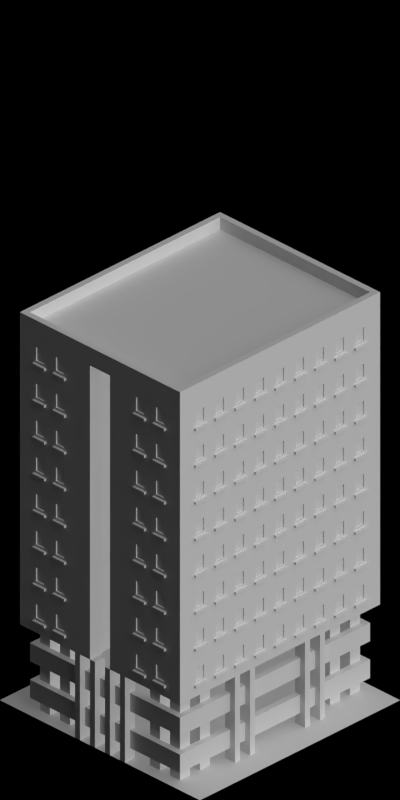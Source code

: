 # Source: 1546-1551.blend  (saved by Blender 2.63.0; exported with 4.5.12 LTS)
import bpy
from mathutils import Matrix  # noqa: F401  (used for matrix-valued properties, if any)

bpy.ops.wm.read_factory_settings(use_empty=True)
scene = bpy.context.scene
scene.name = 'Scene'

# ---- collections
col_collection_1 = bpy.data.collections.new('Collection 1'); scene.collection.children.link(col_collection_1)

# ---- materials (node trees are filled in below, after node groups)
mat_paintedmetal_white1 = bpy.data.materials.new('PaintedMetal_White1')
mat_tarmac_dark = bpy.data.materials.new('Tarmac_Dark')
mat_paint_white = bpy.data.materials.new('Paint_White')
mat_special_shadowonlybackground = bpy.data.materials.new('Special_ShadowOnlyBackground')
mat_concrete_greymid = bpy.data.materials.new('Concrete_GreyMid')
mat_bridge_grunge = bpy.data.materials.new('Bridge_Grunge')
mat_bridge_patchy = bpy.data.materials.new('Bridge_Patchy')
mat_glass_opaque = bpy.data.materials.new('Glass_Opaque')
mat_shadeless_black = bpy.data.materials.new('Shadeless_Black')
mat_concrete_normalpaving = bpy.data.materials.new('Concrete_NormalPaving')
mat_mud_normal = bpy.data.materials.new('Mud_Normal')

# ---- material node trees

# ---- world
world_world = bpy.data.worlds.new('World'); scene.world = world_world
world_world.color = (0.0, 0.0, 0.0)
world_world.use_sun_shadow = False
world_world.sun_shadow_jitter_overblur = 0.0
world_world.cycles.sampling_method = 'MANUAL'
world_world.cycles.sample_map_resolution = 256
world_world.light_settings.ao_factor = 0.5

# ---- cameras
cam_camera = bpy.data.cameras.new('Camera')
cam_camera.type = 'ORTHO'
cam_camera.clip_start = 0.001
cam_camera.clip_end = 100.0
cam_camera.lens = 35.0
cam_camera.sensor_width = 32.0
cam_camera.sensor_height = 18.0
cam_camera.ortho_scale = 5.656
cam_camera.dof.focus_distance = 0.0
cam_camera.dof.aperture_fstop = 128.0

# ---- lights
light_lamp_004 = bpy.data.lights.new('Lamp.004', 'SUN')
light_lamp_004.transmission_factor = 0.0
light_lamp_004.cutoff_distance = 30.0
light_lamp_004.angle = 1.571
light_lamp_004.energy = 1.0
light_lamp_004.shadow_buffer_clip_start = 1.001
light_lamp_004.shadow_soft_size = 1.0
light_lamp_004.shadow_cascade_max_distance = 1000.0
light_lamp_004.cycles.use_multiple_importance_sampling = False
light_lamp_003 = bpy.data.lights.new('Lamp.003', 'SUN')
light_lamp_003.transmission_factor = 0.0
light_lamp_003.cutoff_distance = 30.0
light_lamp_003.use_shadow = False
light_lamp_003.angle = 1.571
light_lamp_003.energy = 1.0
light_lamp_003.shadow_buffer_clip_start = 1.001
light_lamp_003.shadow_soft_size = 1.0
light_lamp_003.shadow_cascade_max_distance = 1000.0
light_lamp_003.cycles.use_multiple_importance_sampling = False

# ---- meshes
me_plane_007 = bpy.data.meshes.new('Plane.007')
me_plane_007.from_pydata([(1.9, 0.75, 0.15), (-1.9, -0.75, 0.0), (1.9, -0.75, 0.15), (-1.9, 0.75, 0.0), (1.9, -0.75, 0.0), (-1.9, 0.75, 0.15), (1.9, 0.75, 0.0), (-1.9, -0.75, 0.15), (1.8, 0.7, 0.15), (1.8, -0.7, 0.15), (-1.8, 0.7, 0.15), (-1.8, -0.7, 0.15), (1.8, 0.7, 0.05), (1.8, -0.7, 0.05), (-1.8, 0.7, 0.05), (-1.8, -0.7, 0.05)], [], [(15, 13, 9, 11), (5, 7, 1, 3), (2, 0, 6, 4), (0, 5, 3, 6), (7, 2, 4, 1), (8, 10, 5, 0), (4, 6, 3, 1), (11, 9, 2, 7), (9, 8, 0, 2), (10, 11, 7, 5), (13, 15, 14, 12), (12, 14, 10, 8), (13, 12, 8, 9), (14, 15, 11, 10)])
me_plane_007.polygons.foreach_set('material_index', [0, 0, 0, 0, 0, 0, 0, 0, 0, 0, 1, 0, 0, 0])
me_plane_007.materials.append(mat_paintedmetal_white1)
me_plane_007.materials.append(mat_tarmac_dark)
me_plane_007.use_remesh_preserve_volume = False
me_plane_007.use_remesh_preserve_attributes = False
me_plane_007.use_mirror_vertex_groups = False
me_plane_007.update()
me_cube_006 = bpy.data.meshes.new('Cube.006')
me_cube_006.from_pydata([(-0.9, 0.6, 0.0), (-0.9, 0.7, 0.0), (-0.8, 0.7, 0.0), (-0.8, 0.6, 0.0), (-0.9, 0.6, 0.7), (-0.9, 0.7, 0.7), (-0.8, 0.7, 0.7), (-0.8, 0.6, 0.7), (-0.7, 0.6, 0.0), (-0.7, 0.7, 0.0), (-0.6, 0.7, 0.0), (-0.6, 0.6, 0.0), (-0.7, 0.6, 0.7), (-0.7, 0.7, 0.7), (-0.6, 0.7, 0.7), (-0.6, 0.6, 0.7), (-0.9, 0.4, 0.0), (-0.9, 0.5, 0.0), (-0.8, 0.5, 0.0), (-0.8, 0.4, 0.0), (-0.9, 0.4, 0.7), (-0.9, 0.5, 0.7), (-0.8, 0.5, 0.7), (-0.8, 0.4, 0.7), (-1.0, 0.2, 0.0), (-1.0, 0.25, 0.0), (-0.9, 0.25, 0.0), (-0.9, 0.2, 0.0), (-1.0, 0.2, 0.7), (-1.0, 0.25, 0.7), (-0.9, 0.25, 0.7), (-0.9, 0.2, 0.7), (-1.0, 0.05, 0.0), (-1.0, 0.1, 0.0), (-0.9, 0.1, 0.0), (-0.9, 0.05, 0.0), (-1.0, 0.05, 0.7), (-1.0, 0.1, 0.7), (-0.9, 0.1, 0.7), (-0.9, 0.05, 0.7), (-0.2, 0.1, 0.0), (-0.2, 0.2, 0.0), (-0.1, 0.2, 0.0), (-0.1, 0.1, 0.0), (-0.2, 0.1, 0.7), (-0.2, 0.2, 0.7), (-0.1, 0.2, 0.7), (-0.1, 0.1, 0.7), (-0.3, 0.8, 0.0), (-0.25, 0.8, 0.0), (-0.25, 0.7, 0.0), (-0.3, 0.7, 0.0), (-0.3, 0.8, 0.7), (-0.25, 0.8, 0.7), (-0.25, 0.7, 0.7), (-0.3, 0.7, 0.7), (-0.45, 0.8, 0.0), (-0.4, 0.8, 0.0), (-0.4, 0.7, 0.0), (-0.45, 0.7, 0.0), (-0.45, 0.8, 0.7), (-0.4, 0.8, 0.7), (-0.4, 0.7, 0.7), (-0.45, 0.7, 0.7)], [], [(4, 5, 1, 0), (5, 6, 2, 1), (6, 7, 3, 2), (7, 4, 0, 3), (0, 1, 2, 3), (7, 6, 5, 4), (12, 13, 9, 8), (13, 14, 10, 9), (14, 15, 11, 10), (15, 12, 8, 11), (8, 9, 10, 11), (15, 14, 13, 12), (20, 21, 17, 16), (21, 22, 18, 17), (22, 23, 19, 18), (23, 20, 16, 19), (16, 17, 18, 19), (23, 22, 21, 20), (28, 29, 25, 24), (29, 30, 26, 25), (30, 31, 27, 26), (31, 28, 24, 27), (24, 25, 26, 27), (31, 30, 29, 28), (36, 37, 33, 32), (37, 38, 34, 33), (38, 39, 35, 34), (39, 36, 32, 35), (32, 33, 34, 35), (39, 38, 37, 36), (44, 45, 41, 40), (45, 46, 42, 41), (46, 47, 43, 42), (47, 44, 40, 43), (40, 41, 42, 43), (47, 46, 45, 44), (52, 53, 49, 48), (53, 54, 50, 49), (54, 55, 51, 50), (55, 52, 48, 51), (48, 49, 50, 51), (55, 54, 53, 52), (60, 61, 57, 56), (61, 62, 58, 57), (62, 63, 59, 58), (63, 60, 56, 59), (56, 57, 58, 59), (63, 62, 61, 60)])
me_cube_006.materials.append(mat_paint_white)
me_cube_006.use_remesh_preserve_volume = False
me_cube_006.use_remesh_preserve_attributes = False
me_cube_006.use_mirror_vertex_groups = False
me_cube_006.update()
me_plane_032 = bpy.data.meshes.new('Plane.032')
me_plane_032.from_pydata([(-1.0, -1.0, 0.0), (1.0, -1.0, 0.0), (1.0, 1.0, 0.0), (-1.0, 1.0, 0.0)], [], [(2, 3, 0, 1)])
_uv = me_plane_032.uv_layers.new(name='UVMap')
_uv.uv.foreach_set('vector', [0.5, 0.5, 0.0, 0.5, 0.0, 0.0, 0.5, 0.0])
me_plane_032.materials.append(mat_special_shadowonlybackground)
me_plane_032.use_remesh_preserve_volume = False
me_plane_032.use_remesh_preserve_attributes = False
me_plane_032.use_mirror_vertex_groups = False
me_plane_032.update()
me_plane_012 = bpy.data.meshes.new('Plane.012')
me_plane_012.from_pydata([(1.9, 0.75, 9.686e-08), (-1.9, 0.75, 0.02), (-1.9, 0.75, 9.686e-08), (1.9, 0.75, 0.02), (-1.9, -0.75, 0.02), (1.9, -0.75, 9.686e-08), (-1.9, -0.75, 9.686e-08), (1.9, -0.75, 0.02)], [], [(0, 3, 7, 5), (5, 6, 2, 0), (7, 4, 1, 3), (7, 4, 6, 5), (1, 2, 6, 4)])
me_plane_012.materials.append(mat_concrete_greymid)
me_plane_012.use_remesh_preserve_volume = False
me_plane_012.use_remesh_preserve_attributes = False
me_plane_012.use_mirror_vertex_groups = False
me_plane_012.update()
me_plane_014 = bpy.data.meshes.new('Plane.014')
me_plane_014.from_pydata([(0.2, -0.05, 0.0), (0.2, 0.0, 0.0), (2.98e-09, 0.0, 0.0), (2.98e-09, -0.05, 0.0), (0.024, -0.05, 0.0), (0.024, 0.0, 0.0), (0.2, -0.02, 0.0), (2.98e-09, -0.02, 0.0), (0.024, -0.02, 0.0), (0.176, -0.02, 0.0), (0.176, 0.0, 0.0), (0.176, -0.05, 0.0), (0.16, -0.02, 0.0), (0.16, -0.05, 0.0), (0.04, -0.05, 0.0), (0.04, -0.02, 0.0), (0.04, -0.02, 0.3), (0.04, -0.05, 0.3), (0.16, -0.05, 0.3), (0.16, -0.02, 0.3), (0.176, -0.05, 0.3), (0.176, 0.0, 0.3), (0.176, -0.02, 0.3), (0.024, -0.02, 0.3), (2.98e-09, -0.02, 0.3), (0.2, -0.02, 0.3), (0.024, 0.0, 0.3), (0.024, -0.05, 0.3), (2.98e-09, -0.05, 0.3), (2.98e-09, 0.0, 0.3), (0.2, 0.0, 0.3), (0.2, -0.05, 0.3)], [], [(8, 7, 3, 4), (15, 8, 4, 14), (6, 9, 11, 0), (5, 2, 7, 8), (1, 10, 9, 6), (9, 12, 13, 11), (12, 15, 14, 13), (26, 29, 2, 5), (20, 31, 0, 11), (4, 3, 28, 27), (14, 4, 27, 17), (15, 12, 19, 16), (25, 30, 1, 6), (16, 23, 8, 15), (23, 26, 5, 8), (17, 18, 13, 14), (24, 28, 3, 7), (7, 2, 29, 24), (6, 0, 31, 25), (18, 20, 11, 13), (9, 10, 21, 22), (10, 1, 30, 21), (12, 9, 22, 19), (19, 18, 17, 16), (22, 20, 18, 19), (30, 25, 22, 21), (26, 23, 24, 29), (25, 31, 20, 22), (16, 17, 27, 23), (23, 27, 28, 24)])
me_plane_014.materials.append(mat_bridge_grunge)
me_plane_014.use_remesh_preserve_volume = False
me_plane_014.use_remesh_preserve_attributes = False
me_plane_014.use_mirror_vertex_groups = False
me_plane_014.update()
me_plane_003 = bpy.data.meshes.new('Plane.003')
me_plane_003.from_pydata([(0.0, 0.0, 0.0), (0.0, 0.0, 0.3), (0.1, 0.0, 0.0), (0.1, 0.0, 0.3), (0.0, -0.1, 0.0), (0.0, -0.1, 0.3), (0.1, -0.1, 0.0), (0.1, -0.1, 0.3)], [], [(1, 0, 2, 3), (5, 7, 6, 4), (3, 2, 6, 7), (5, 4, 0, 1), (2, 0, 4, 6), (7, 5, 1, 3)])
me_plane_003.materials.append(mat_concrete_greymid)
me_plane_003.use_remesh_preserve_volume = False
me_plane_003.use_remesh_preserve_attributes = False
me_plane_003.use_mirror_vertex_groups = False
me_plane_003.update()
me_plane_001 = bpy.data.meshes.new('Plane.001')
me_plane_001.from_pydata([(0.2, -0.05, 0.0), (2.98e-09, -0.05, 0.0), (0.2, -0.05, 0.3), (0.2, 0.0, 0.3), (2.98e-09, 0.0, 0.3), (2.98e-09, -0.05, 0.3), (0.024, -0.05, 0.0), (0.024, -0.05, 0.3), (0.024, 0.0, 0.3), (0.176, 0.0, 0.3), (0.2, 0.0, 0.0), (-3.969e-11, 0.0, 0.0), (0.024, 0.0, 0.0), (0.176, 0.0, 0.0), (0.176, -0.05, 0.3), (0.176, -0.05, 0.0), (0.16, 0.0, 0.0), (0.16, -0.05, 0.0), (0.16, -0.05, 0.3), (0.16, 0.0, 0.3), (0.04, 0.0, 0.3), (0.04, -0.05, 0.3), (0.04, -0.05, 0.0), (0.04, 0.0, 0.0), (0.2, -0.05, 0.25), (2.98e-09, -0.05, 0.25), (2.98e-09, 0.0, 0.25), (0.024, -0.05, 0.25), (0.2, 0.0, 0.25), (0.176, 0.0, 0.25), (0.176, -0.05, 0.25), (0.024, 0.0, 0.25), (0.16, -0.05, 0.25), (0.16, 0.0, 0.25), (0.04, 0.0, 0.25), (0.04, -0.05, 0.25), (0.2, -0.05, 0.1), (2.98e-09, 0.0, 0.1), (0.024, 0.0, 0.1), (0.2, 0.0, 0.1), (0.176, 0.0, 0.1), (0.16, 0.0, 0.1), (0.04, 0.0, 0.1), (2.98e-09, -0.05, 0.1), (0.024, -0.05, 0.1), (0.176, -0.05, 0.1), (0.16, -0.05, 0.1), (0.04, -0.05, 0.1), (0.15, -0.05, 0.24), (0.15, 4.098e-08, 0.24), (0.05, 2.608e-08, 0.24), (0.05, -0.05, 0.24), (0.15, 4.098e-08, 0.11), (0.05, 2.608e-08, 0.11), (0.15, -0.05, 0.11), (0.05, -0.05, 0.11), (0.14, -0.05, 0.23), (0.14, 3.912e-08, 0.23), (0.06, 2.794e-08, 0.23), (0.06, -0.05, 0.23), (0.14, 3.912e-08, 0.12), (0.06, 2.794e-08, 0.12), (0.14, -0.05, 0.12), (0.06, -0.05, 0.12), (0.14, -0.04, 0.23), (0.14, -0.01, 0.23), (0.06, -0.01, 0.23), (0.06, -0.04, 0.23), (0.14, -0.01, 0.12), (0.06, -0.01, 0.12), (0.14, -0.04, 0.12), (0.06, -0.04, 0.12), (0.2, -0.05, 0.08), (0.2, 0.0, 0.08), (0.16, 0.0, 0.08), (0.04, 0.0, 0.08), (2.98e-09, -0.05, 0.08), (0.024, -0.05, 0.08), (0.176, -0.05, 0.08), (0.16, -0.05, 0.08), (0.04, -0.05, 0.08), (2.98e-09, 0.0, 0.08), (0.024, 0.0, 0.08), (0.176, 0.0, 0.08), (0.04, 0.02, 0.08), (0.16, 0.02, 0.08), (0.04, 0.02, 0.1), (0.16, 0.02, 0.1)], [], [(12, 6, 1, 11), (73, 72, 0, 10), (30, 24, 2, 14), (23, 22, 6, 12), (25, 27, 7, 5), (32, 30, 14, 18), (10, 0, 15, 13), (13, 15, 17, 16), (35, 32, 18, 21), (75, 74, 16, 23), (9, 19, 18, 14), (16, 17, 22, 23), (19, 20, 21, 18), (27, 35, 21, 7), (45, 36, 24, 30), (43, 44, 27, 25), (46, 45, 30, 32), (54, 48, 56, 62), (20, 19, 33, 34), (44, 47, 35, 27), (28, 24, 36, 39), (78, 72, 36, 45), (76, 77, 44, 43), (79, 78, 45, 46), (80, 79, 46, 47), (77, 80, 47, 44), (60, 57, 49, 52), (32, 35, 51, 48), (54, 55, 47, 46), (41, 42, 53, 52), (55, 51, 35, 47), (42, 34, 50, 53), (49, 50, 34, 33), (46, 32, 48, 54), (52, 49, 33, 41), (71, 67, 59, 63), (65, 66, 58, 57), (62, 63, 55, 54), (53, 50, 58, 61), (48, 51, 59, 56), (52, 53, 61, 60), (57, 58, 50, 49), (63, 59, 51, 55), (70, 64, 67, 71), (65, 68, 69, 66), (68, 65, 57, 60), (62, 56, 64, 70), (70, 71, 63, 62), (61, 58, 66, 69), (56, 59, 67, 64), (60, 61, 69, 68), (8, 4, 5, 7), (26, 25, 5, 4), (83, 73, 10, 13), (81, 82, 12, 11), (74, 83, 13, 16), (20, 8, 7, 21), (3, 9, 14, 2), (82, 75, 23, 12), (3, 2, 24, 28), (37, 43, 25, 26), (9, 3, 28, 29), (4, 8, 31, 26), (19, 9, 29, 33), (8, 20, 34, 31), (29, 28, 39, 40), (26, 31, 38, 37), (33, 29, 40, 41), (31, 34, 42, 38), (81, 76, 43, 37), (39, 36, 72, 73), (87, 86, 42, 41), (15, 0, 72, 78), (1, 6, 77, 76), (17, 15, 78, 79), (22, 17, 79, 80), (6, 22, 80, 77), (40, 39, 73, 83), (37, 38, 82, 81), (41, 40, 83, 74), (38, 42, 75, 82), (11, 1, 76, 81), (85, 87, 41, 74), (86, 87, 85, 84), (74, 75, 84, 85), (75, 42, 86, 84)])
me_plane_001.polygons.foreach_set('material_index', [0, 0, 0, 0, 0, 0, 0, 0, 0, 0, 0, 0, 0, 0, 0, 0, 0, 0, 0, 0, 0, 0, 0, 0, 0, 0, 1, 0, 0, 0, 0, 0, 0, 0, 0, 0, 1, 0, 1, 0, 1, 1, 0, 2, 2, 1, 0, 0, 1, 0, 1, 0, 0, 0, 0, 0, 0, 0, 0, 0, 0, 0, 0, 0, 0, 0, 0, 0, 0, 0, 0, 1, 0, 0, 0, 0, 0, 0, 0, 0, 0, 0, 1, 1, 1, 1])
me_plane_001.materials.append(mat_bridge_patchy)
me_plane_001.materials.append(mat_paint_white)
me_plane_001.materials.append(mat_glass_opaque)
me_plane_001.use_remesh_preserve_volume = False
me_plane_001.use_remesh_preserve_attributes = False
me_plane_001.use_mirror_vertex_groups = False
me_plane_001.update()
me_plane_000 = bpy.data.meshes.new('Plane.000')
me_plane_000.from_pydata([(1.9, -0.75, 0.01), (-1.9, -0.75, 0.01), (1.9, 0.75, 0.01), (-1.9, 0.75, 0.01), (1.9, -0.75, -0.03), (-1.9, -0.75, -0.03), (1.9, 0.75, -0.03), (-1.9, 0.75, -0.03), (-1.9, 0.15, 0.01), (1.9, 0.15, 0.01), (-1.9, 0.15, -0.03), (1.9, 0.15, -0.03), (1.3, -0.75, 0.01), (1.3, 0.75, 0.01), (1.3, -0.75, -0.03), (1.3, 0.75, -0.03), (1.3, 0.15, 0.01), (1.3, 0.15, -0.03), (1.3, -0.15, -0.03), (1.3, -0.15, 0.01), (1.9, -0.15, -0.03), (1.9, -0.15, 0.01), (-1.9, -0.15, -0.03), (-1.9, -0.15, 0.01)], [], [(19, 12, 1, 23), (18, 22, 5, 14), (14, 5, 1, 12), (13, 3, 7, 15), (23, 1, 5, 22), (9, 2, 6, 11), (13, 16, 8, 3), (15, 7, 10, 17), (3, 8, 10, 7), (16, 17, 18, 19), (4, 14, 12, 0), (20, 18, 14, 4), (6, 15, 17, 11), (2, 13, 15, 6), (0, 21, 20, 4), (17, 10, 22, 18), (8, 23, 22, 10), (16, 19, 23, 8), (19, 18, 20, 21), (21, 0, 12, 19), (2, 9, 16, 13), (17, 16, 9, 11)])
me_plane_000.materials.append(mat_concrete_greymid)
me_plane_000.use_remesh_preserve_volume = False
me_plane_000.use_remesh_preserve_attributes = False
me_plane_000.use_mirror_vertex_groups = False
me_plane_000.update()
me_cube_000 = bpy.data.meshes.new('Cube.000')
me_cube_000.from_pydata([(-0.9, 0.6, 0.0), (-0.9, 0.7, 0.0), (-0.8, 0.7, 0.0), (-0.8, 0.6, 0.0), (-0.9, 0.6, 0.01), (-0.9, 0.7, 0.01), (-0.8, 0.7, 0.01), (-0.8, 0.6, 0.01), (-0.7, 0.6, 0.0), (-0.7, 0.7, 0.0), (-0.6, 0.7, 0.0), (-0.6, 0.6, 0.0), (-0.7, 0.6, 0.01), (-0.7, 0.7, 0.01), (-0.6, 0.7, 0.01), (-0.6, 0.6, 0.01), (-0.9, 0.4, 0.0), (-0.9, 0.5, 0.0), (-0.8, 0.5, 0.0), (-0.8, 0.4, 0.0), (-0.9, 0.4, 0.01), (-0.9, 0.5, 0.01), (-0.8, 0.5, 0.01), (-0.8, 0.4, 0.01), (-1.0, 0.2, 0.0), (-1.0, 0.25, 0.0), (-0.9, 0.25, 0.0), (-0.9, 0.2, 0.0), (-1.0, 0.2, 0.01), (-1.0, 0.25, 0.01), (-0.9, 0.25, 0.01), (-0.9, 0.2, 0.01), (-1.0, 0.05, 0.0), (-1.0, 0.1, 0.0), (-0.9, 0.1, 0.0), (-0.9, 0.05, 0.0), (-1.0, 0.05, 0.01), (-1.0, 0.1, 0.01), (-0.9, 0.1, 0.01), (-0.9, 0.05, 0.01), (-0.2, 0.1, 0.0), (-0.2, 0.2, 0.0), (-0.1, 0.2, 0.0), (-0.1, 0.1, 0.0), (-0.2, 0.1, 0.01), (-0.2, 0.2, 0.01), (-0.1, 0.2, 0.01), (-0.1, 0.1, 0.01), (-0.3, 0.8, 0.0), (-0.25, 0.8, 0.0), (-0.25, 0.7, 0.0), (-0.3, 0.7, 0.0), (-0.3, 0.8, 0.01), (-0.25, 0.8, 0.01), (-0.25, 0.7, 0.01), (-0.3, 0.7, 0.01), (-0.45, 0.8, 0.0), (-0.4, 0.8, 0.0), (-0.4, 0.7, 0.0), (-0.45, 0.7, 0.0), (-0.45, 0.8, 0.01), (-0.4, 0.8, 0.01), (-0.4, 0.7, 0.01), (-0.45, 0.7, 0.01)], [], [(4, 5, 1, 0), (5, 6, 2, 1), (6, 7, 3, 2), (7, 4, 0, 3), (0, 1, 2, 3), (7, 6, 5, 4), (12, 13, 9, 8), (13, 14, 10, 9), (14, 15, 11, 10), (15, 12, 8, 11), (8, 9, 10, 11), (15, 14, 13, 12), (20, 21, 17, 16), (21, 22, 18, 17), (22, 23, 19, 18), (23, 20, 16, 19), (16, 17, 18, 19), (23, 22, 21, 20), (28, 29, 25, 24), (29, 30, 26, 25), (30, 31, 27, 26), (31, 28, 24, 27), (24, 25, 26, 27), (31, 30, 29, 28), (36, 37, 33, 32), (37, 38, 34, 33), (38, 39, 35, 34), (39, 36, 32, 35), (32, 33, 34, 35), (39, 38, 37, 36), (44, 45, 41, 40), (45, 46, 42, 41), (46, 47, 43, 42), (47, 44, 40, 43), (40, 41, 42, 43), (47, 46, 45, 44), (52, 53, 49, 48), (53, 54, 50, 49), (54, 55, 51, 50), (55, 52, 48, 51), (48, 49, 50, 51), (55, 54, 53, 52), (60, 61, 57, 56), (61, 62, 58, 57), (62, 63, 59, 58), (63, 60, 56, 59), (56, 57, 58, 59), (63, 62, 61, 60)])
me_cube_000.materials.append(mat_shadeless_black)
me_cube_000.use_remesh_preserve_volume = False
me_cube_000.use_remesh_preserve_attributes = False
me_cube_000.use_mirror_vertex_groups = False
me_cube_000.update()
me_plane_021 = bpy.data.meshes.new('Plane.021')
me_plane_021.from_pydata([(-1.0, -1.0, 0.0), (1.0, -1.0, 0.0), (1.0, 1.0, 0.0), (-1.0, 1.0, 0.0)], [], [(2, 3, 0, 1)])
_uv = me_plane_021.uv_layers.new(name='UVMap')
_uv.uv.foreach_set('vector', [0.5, 0.5, 0.0, 0.5, 0.0, 0.0, 0.5, 0.0])
me_plane_021.materials.append(mat_concrete_normalpaving)
me_plane_021.use_remesh_preserve_volume = False
me_plane_021.use_remesh_preserve_attributes = False
me_plane_021.use_mirror_vertex_groups = False
me_plane_021.update()
me_plane_011 = bpy.data.meshes.new('Plane.011')
me_plane_011.from_pydata([(2.0, 0.8, 0.15), (-2.0, -0.8, 0.0), (2.0, -0.8, 0.15), (-2.0, 0.8, 0.0), (2.0, -0.8, 0.0), (-2.0, 0.8, 0.15), (2.0, 0.8, 0.0), (-2.0, -0.8, 0.15), (1.9, 0.75, 0.15), (1.9, -0.75, 0.15), (-1.9, 0.75, 0.15), (-1.9, -0.75, 0.15), (1.9, 0.75, 0.05), (1.9, -0.75, 0.05), (-1.9, 0.75, 0.05), (-1.9, -0.75, 0.05)], [], [(15, 13, 9, 11), (5, 7, 1, 3), (2, 0, 6, 4), (0, 5, 3, 6), (7, 2, 4, 1), (8, 10, 5, 0), (4, 6, 3, 1), (11, 9, 2, 7), (9, 8, 0, 2), (10, 11, 7, 5), (13, 15, 14, 12), (12, 14, 10, 8), (13, 12, 8, 9), (14, 15, 11, 10)])
me_plane_011.polygons.foreach_set('material_index', [0, 0, 0, 0, 0, 0, 0, 0, 0, 0, 1, 0, 0, 0])
me_plane_011.materials.append(mat_paintedmetal_white1)
me_plane_011.materials.append(mat_concrete_greymid)
me_plane_011.use_remesh_preserve_volume = False
me_plane_011.use_remesh_preserve_attributes = False
me_plane_011.use_mirror_vertex_groups = False
me_plane_011.update()
me_plane_022 = bpy.data.meshes.new('Plane.022')
me_plane_022.from_pydata([(-1.0, -1.0, 0.0), (1.0, -1.0, 0.0), (1.0, 1.0, 0.0), (-1.0, 1.0, 0.0)], [], [(2, 3, 0, 1)])
_uv = me_plane_022.uv_layers.new(name='UVMap')
_uv.uv.foreach_set('vector', [0.5, 0.5, 0.0, 0.5, 0.0, 0.0, 0.5, 0.0])
me_plane_022.materials.append(mat_mud_normal)
me_plane_022.use_remesh_preserve_volume = False
me_plane_022.use_remesh_preserve_attributes = False
me_plane_022.use_mirror_vertex_groups = False
me_plane_022.update()

# ---- objects
ob_plane_2149 = bpy.data.objects.new('Plane.2149', me_plane_007)
ob_cube_005 = bpy.data.objects.new('Cube.005', me_cube_006)
ob_plane_056 = bpy.data.objects.new('Plane.056', me_plane_032)
ob_plane_047 = bpy.data.objects.new('Plane.047', me_plane_012)
ob_plane_046 = bpy.data.objects.new('Plane.046', me_plane_012)
ob_plane_004 = bpy.data.objects.new('Plane.004', me_plane_012)
ob_plane_045 = bpy.data.objects.new('Plane.045', me_plane_012)
ob_plane_044 = bpy.data.objects.new('Plane.044', me_plane_014)
ob_plane_043 = bpy.data.objects.new('Plane.043', me_plane_003)
ob_plane_042 = bpy.data.objects.new('Plane.042', me_plane_001)
ob_plane_041 = bpy.data.objects.new('Plane.041', me_plane_000)
ob_plane_040 = bpy.data.objects.new('Plane.040', me_plane_032)
ob_cube_004 = bpy.data.objects.new('Cube.004', me_cube_006)
ob_plane_039 = bpy.data.objects.new('Plane.039', me_plane_001)
ob_plane_038 = bpy.data.objects.new('Plane.038', me_plane_003)
ob_plane_037 = bpy.data.objects.new('Plane.037', me_plane_003)
ob_plane_036 = bpy.data.objects.new('Plane.036', me_plane_003)
ob_plane_035 = bpy.data.objects.new('Plane.035', me_plane_003)
ob_plane_034 = bpy.data.objects.new('Plane.034', me_plane_003)
ob_plane_033 = bpy.data.objects.new('Plane.033', me_plane_003)
ob_plane_032 = bpy.data.objects.new('Plane.032', me_plane_003)
ob_plane_015 = bpy.data.objects.new('Plane.015', me_plane_003)
ob_plane_013 = bpy.data.objects.new('Plane.013', me_plane_003)
ob_plane_012 = bpy.data.objects.new('Plane.012', me_plane_001)
ob_plane_011 = bpy.data.objects.new('Plane.011', me_plane_001)
ob_plane_010 = bpy.data.objects.new('Plane.010', me_plane_001)
ob_plane_009 = bpy.data.objects.new('Plane.009', me_plane_014)
ob_plane_007 = bpy.data.objects.new('Plane.007', me_plane_014)
ob_plane_006 = bpy.data.objects.new('Plane.006', me_plane_007)
ob_plane_005 = bpy.data.objects.new('Plane.005', me_plane_007)
ob_cube_003 = bpy.data.objects.new('Cube.003', me_cube_000)
ob_plane_003 = bpy.data.objects.new('Plane.003', me_plane_021)
ob_cube_002 = bpy.data.objects.new('Cube.002', me_cube_000)
ob_cube_001 = bpy.data.objects.new('Cube.001', me_cube_000)
ob_plane_002 = bpy.data.objects.new('Plane.002', me_plane_011)
ob_plane_001 = bpy.data.objects.new('Plane.001', me_plane_007)
ob_plane_000 = bpy.data.objects.new('Plane.000', me_plane_007)
ob_plane_031 = bpy.data.objects.new('Plane.031', me_plane_014)
ob_plane_030 = bpy.data.objects.new('Plane.030', me_plane_014)
ob_plane_029 = bpy.data.objects.new('Plane.029', me_plane_001)
ob_plane_028 = bpy.data.objects.new('Plane.028', me_plane_001)
ob_plane_027 = bpy.data.objects.new('Plane.027', me_plane_001)
ob_plane_026 = bpy.data.objects.new('Plane.026', me_plane_003)
ob_plane_025 = bpy.data.objects.new('Plane.025', me_plane_003)
ob_plane_024 = bpy.data.objects.new('Plane.024', me_plane_003)
ob_plane_023 = bpy.data.objects.new('Plane.023', me_plane_003)
ob_plane_022 = bpy.data.objects.new('Plane.022', me_plane_003)
ob_plane_021 = bpy.data.objects.new('Plane.021', me_plane_003)
ob_plane_020 = bpy.data.objects.new('Plane.020', me_plane_003)
ob_plane_019 = bpy.data.objects.new('Plane.019', me_plane_003)
ob_plane_018 = bpy.data.objects.new('Plane.018', me_plane_003)
ob_plane_016 = bpy.data.objects.new('Plane.016', me_plane_001)
ob_plane_017 = bpy.data.objects.new('Plane.017', me_plane_022)
ob_plane_014 = bpy.data.objects.new('Plane.014', me_plane_021)
ob_cube = bpy.data.objects.new('Cube', me_cube_006)
ob_rotationcontrol_001 = bpy.data.objects.new('RotationControl.001', None)
ob_cameratarget = bpy.data.objects.new('CameraTarget', None)
ob_camera = bpy.data.objects.new('Camera', cam_camera)
ob_lamp_001 = bpy.data.objects.new('Lamp.001', light_lamp_004)
ob_lamp = bpy.data.objects.new('Lamp', light_lamp_003)
ob_plane_008 = bpy.data.objects.new('Plane.008', me_plane_032)
ob_plane_1859 = bpy.data.objects.new('Plane.1859', me_plane_000)
ob_plane_1870 = bpy.data.objects.new('Plane.1870', me_plane_001)
ob_plane_1892 = bpy.data.objects.new('Plane.1892', me_plane_003)
ob_plane_2140 = bpy.data.objects.new('Plane.2140', me_plane_014)

# ---- transforms, parenting, visibility, modifiers, constraints
ob_plane_2149.location = (-5.0, -3.651e-07, 0.1)
ob_plane_2149.scale = (0.5, 1.0, 1.0)
ob_plane_2149.lineart.crease_threshold = 0.0
ob_cube_005.location = (-5.0, 0.0, 0.0)
ob_cube_005.lineart.crease_threshold = 0.0
_m = ob_cube_005.modifiers.new('Mirror', 'MIRROR')
_m.use_axis = (True, True, False)
ob_plane_056.location = (-5.0, -8.742e-08, 0.0)
ob_plane_056.rotation_euler = (0.0, 0.0, -1.571)
ob_plane_056.lineart.crease_threshold = 0.0
ob_plane_047.location = (-15.0, -3.651e-07, 1.9)
ob_plane_047.scale = (0.5, 1.0, 1.0)
ob_plane_047.lineart.crease_threshold = 0.0
ob_plane_046.location = (-15.0, -3.651e-07, 2.2)
ob_plane_046.scale = (0.5, 1.0, 1.0)
ob_plane_046.lineart.crease_threshold = 0.0
ob_plane_004.location = (-15.0, -3.651e-07, 2.5)
ob_plane_004.scale = (0.5, 1.0, 1.0)
ob_plane_004.lineart.crease_threshold = 0.0
ob_plane_045.location = (-15.0, -3.651e-07, 2.8)
ob_plane_045.scale = (0.5, 1.0, 1.0)
ob_plane_045.lineart.crease_threshold = 0.0
ob_plane_044.location = (-14.1, 0.1, 0.7)
ob_plane_044.rotation_euler = (0.0, 0.0, -3.142)
ob_plane_044.lineart.crease_threshold = 0.0
_m = ob_plane_044.modifiers.new('Array', 'ARRAY')
_m.count = 4
_m.constant_offset_displace = (0.0, 0.0, 0.0)
_m.relative_offset_displace = (0.0, 0.0, 1.0)
ob_plane_043.location = (-14.0, -0.8, 0.7)
ob_plane_043.rotation_euler = (0.0, 0.0, 3.142)
ob_plane_043.lineart.crease_threshold = 0.0
_m = ob_plane_043.modifiers.new('Array', 'ARRAY')
_m.count = 8
_m.constant_offset_displace = (0.0, 0.0, 0.0)
_m.relative_offset_displace = (0.0, 0.0, 1.0)
ob_plane_042.location = (-14.0, -0.3, 0.7)
ob_plane_042.rotation_euler = (0.0, 0.0, -1.571)
ob_plane_042.lineart.crease_threshold = 0.0
_m = ob_plane_042.modifiers.new('Array', 'ARRAY')
_m.constant_offset_displace = (0.0, 0.0, 0.0)
_m = ob_plane_042.modifiers.new('Array.001', 'ARRAY')
_m.count = 4
_m.constant_offset_displace = (0.0, 0.0, 0.0)
_m.relative_offset_displace = (0.0, 0.0, 1.0)
ob_plane_041.location = (-15.0, -3.651e-07, 0.7)
ob_plane_041.scale = (0.5, 1.0, 1.0)
ob_plane_041.lineart.crease_threshold = 0.0
ob_plane_040.location = (-15.0, -8.742e-08, 0.0)
ob_plane_040.rotation_euler = (0.0, 0.0, -1.571)
ob_plane_040.lineart.crease_threshold = 0.0
ob_cube_004.location = (-15.0, 0.0, 0.0)
ob_cube_004.lineart.crease_threshold = 0.0
_m = ob_cube_004.modifiers.new('Mirror', 'MIRROR')
_m.use_axis = (True, True, False)
ob_plane_039.location = (-14.0, 0.7, 0.7)
ob_plane_039.rotation_euler = (0.0, 0.0, -1.571)
ob_plane_039.lineart.crease_threshold = 0.0
_m = ob_plane_039.modifiers.new('Array', 'ARRAY')
_m.constant_offset_displace = (0.0, 0.0, 0.0)
_m = ob_plane_039.modifiers.new('Array.001', 'ARRAY')
_m.count = 4
_m.constant_offset_displace = (0.0, 0.0, 0.0)
_m.relative_offset_displace = (0.0, 0.0, 1.0)
ob_plane_038.location = (-14.0, -0.3, 0.7)
ob_plane_038.rotation_euler = (0.0, 0.0, 3.142)
ob_plane_038.lineart.crease_threshold = 0.0
_m = ob_plane_038.modifiers.new('Array', 'ARRAY')
_m.count = 8
_m.constant_offset_displace = (0.0, 0.0, 0.0)
_m.relative_offset_displace = (0.0, 0.0, 1.0)
ob_plane_037.location = (-14.0, -0.2, 0.7)
ob_plane_037.rotation_euler = (0.0, 0.0, 3.142)
ob_plane_037.lineart.crease_threshold = 0.0
_m = ob_plane_037.modifiers.new('Array', 'ARRAY')
_m.count = 8
_m.constant_offset_displace = (0.0, 0.0, 0.0)
_m.relative_offset_displace = (0.0, 0.0, 1.0)
ob_plane_036.location = (-14.0, 0.3, 0.7)
ob_plane_036.rotation_euler = (0.0, 0.0, 4.712)
ob_plane_036.lineart.crease_threshold = 0.0
_m = ob_plane_036.modifiers.new('Array', 'ARRAY')
_m.count = 8
_m.constant_offset_displace = (0.0, 0.0, 0.0)
_m.relative_offset_displace = (0.0, 0.0, 1.0)
ob_plane_035.location = (-14.0, 0.2, 0.7)
ob_plane_035.rotation_euler = (0.0, 0.0, 4.712)
ob_plane_035.lineart.crease_threshold = 0.0
_m = ob_plane_035.modifiers.new('Array', 'ARRAY')
_m.count = 8
_m.constant_offset_displace = (0.0, 0.0, 0.0)
_m.relative_offset_displace = (0.0, 0.0, 1.0)
ob_plane_034.location = (-14.4, 0.2, 0.7)
ob_plane_034.rotation_euler = (0.0, 0.0, 6.283)
ob_plane_034.lineart.crease_threshold = 0.0
_m = ob_plane_034.modifiers.new('Array', 'ARRAY')
_m.count = 8
_m.constant_offset_displace = (0.0, 0.0, 0.0)
_m.relative_offset_displace = (0.0, 0.0, 1.0)
ob_plane_033.location = (-14.4, -0.2, 0.7)
ob_plane_033.rotation_euler = (0.0, 0.0, 7.854)
ob_plane_033.lineart.crease_threshold = 0.0
_m = ob_plane_033.modifiers.new('Array', 'ARRAY')
_m.count = 8
_m.constant_offset_displace = (0.0, 0.0, 0.0)
_m.relative_offset_displace = (0.0, 0.0, 1.0)
ob_plane_032.location = (-14.0, 0.8, 0.7)
ob_plane_032.rotation_euler = (0.0, 0.0, 4.712)
ob_plane_032.lineart.crease_threshold = 0.0
_m = ob_plane_032.modifiers.new('Array', 'ARRAY')
_m.count = 8
_m.constant_offset_displace = (0.0, 0.0, 0.0)
_m.relative_offset_displace = (0.0, 0.0, 1.0)
ob_plane_015.location = (-16.0, -0.8, 0.7)
ob_plane_015.rotation_euler = (0.0, 0.0, 1.571)
ob_plane_015.lineart.crease_threshold = 0.0
_m = ob_plane_015.modifiers.new('Array', 'ARRAY')
_m.count = 8
_m.constant_offset_displace = (0.0, 0.0, 0.0)
_m.relative_offset_displace = (0.0, 0.0, 1.0)
ob_plane_013.location = (-16.0, 0.8, 0.7)
ob_plane_013.lineart.crease_threshold = 0.0
_m = ob_plane_013.modifiers.new('Array', 'ARRAY')
_m.count = 8
_m.constant_offset_displace = (0.0, 0.0, 0.0)
_m.relative_offset_displace = (0.0, 0.0, 1.0)
ob_plane_012.location = (-14.1, -0.8, 0.7)
ob_plane_012.rotation_euler = (0.0, 0.0, -3.142)
ob_plane_012.lineart.crease_threshold = 0.0
_m = ob_plane_012.modifiers.new('Array', 'ARRAY')
_m.count = 9
_m.constant_offset_displace = (0.0, 0.0, 0.0)
_m = ob_plane_012.modifiers.new('Array.001', 'ARRAY')
_m.count = 4
_m.constant_offset_displace = (0.0, 0.0, 0.0)
_m.relative_offset_displace = (0.0, 0.0, 1.0)
ob_plane_011.location = (-15.9, 0.8, 0.7)
ob_plane_011.rotation_euler = (0.0, 0.0, -6.283)
ob_plane_011.lineart.crease_threshold = 0.0
_m = ob_plane_011.modifiers.new('Array', 'ARRAY')
_m.count = 9
_m.constant_offset_displace = (0.0, 0.0, 0.0)
_m = ob_plane_011.modifiers.new('Array.001', 'ARRAY')
_m.count = 4
_m.constant_offset_displace = (0.0, 0.0, 0.0)
_m.relative_offset_displace = (0.0, 0.0, 1.0)
ob_plane_010.location = (-16.0, -0.7, 0.7)
ob_plane_010.rotation_euler = (0.0, 0.0, -4.712)
ob_plane_010.lineart.crease_threshold = 0.0
_m = ob_plane_010.modifiers.new('Array', 'ARRAY')
_m.count = 7
_m.constant_offset_displace = (0.0, 0.0, 0.0)
_m = ob_plane_010.modifiers.new('Array.001', 'ARRAY')
_m.count = 4
_m.constant_offset_displace = (0.0, 0.0, 0.0)
_m.relative_offset_displace = (0.0, 0.0, 1.0)
ob_plane_009.location = (-14.3, 0.1, 0.7)
ob_plane_009.rotation_euler = (0.0, 0.0, -1.571)
ob_plane_009.lineart.crease_threshold = 0.0
_m = ob_plane_009.modifiers.new('Array', 'ARRAY')
_m.count = 4
_m.constant_offset_displace = (0.0, 0.0, 0.0)
_m.relative_offset_displace = (0.0, 0.0, 1.0)
ob_plane_007.location = (-14.3, -0.1, 0.7)
ob_plane_007.lineart.crease_threshold = 0.0
_m = ob_plane_007.modifiers.new('Array', 'ARRAY')
_m.count = 4
_m.constant_offset_displace = (0.0, 0.0, 0.0)
_m.relative_offset_displace = (0.0, 0.0, 1.0)
ob_plane_006.location = (-15.0, -3.651e-07, 0.1)
ob_plane_006.scale = (0.5, 1.0, 1.0)
ob_plane_006.lineart.crease_threshold = 0.0
ob_plane_005.location = (-15.0, -3.651e-07, 0.4)
ob_plane_005.scale = (0.5, 1.0, 1.0)
ob_plane_005.lineart.crease_threshold = 0.0
ob_cube_003.location = (0.0, 0.0, 0.0)
ob_cube_003.lineart.crease_threshold = 0.0
_m = ob_cube_003.modifiers.new('Mirror', 'MIRROR')
_m.use_axis = (True, True, False)
ob_plane_003.location = (-10.0, -8.941e-08, 0.0)
ob_plane_003.rotation_euler = (0.0, 0.0, -1.571)
ob_plane_003.lineart.crease_threshold = 0.0
ob_cube_002.location = (-10.0, 0.0, 0.0)
ob_cube_002.lineart.crease_threshold = 0.0
_m = ob_cube_002.modifiers.new('Mirror', 'MIRROR')
_m.use_axis = (True, True, False)
ob_cube_001.location = (-20.0, 0.0, 0.0)
ob_cube_001.lineart.crease_threshold = 0.0
_m = ob_cube_001.modifiers.new('Mirror', 'MIRROR')
_m.use_axis = (True, True, False)
ob_plane_002.location = (-25.0, -3.651e-07, 3.1)
ob_plane_002.scale = (0.5, 1.0, 1.0)
ob_plane_002.lineart.crease_threshold = 0.0
ob_plane_001.location = (-25.0, -3.651e-07, 0.4)
ob_plane_001.scale = (0.5, 1.0, 1.0)
ob_plane_001.lineart.crease_threshold = 0.0
ob_plane_000.location = (-25.0, -3.651e-07, 0.1)
ob_plane_000.scale = (0.5, 1.0, 1.0)
ob_plane_000.lineart.crease_threshold = 0.0
ob_plane_031.location = (-24.3, -0.1, 0.7)
ob_plane_031.lineart.crease_threshold = 0.0
_m = ob_plane_031.modifiers.new('Array', 'ARRAY')
_m.count = 8
_m.constant_offset_displace = (0.0, 0.0, 0.0)
_m.relative_offset_displace = (0.0, 0.0, 1.0)
ob_plane_030.location = (-24.3, 0.1, 0.7)
ob_plane_030.rotation_euler = (0.0, 0.0, -1.571)
ob_plane_030.lineart.crease_threshold = 0.0
_m = ob_plane_030.modifiers.new('Array', 'ARRAY')
_m.count = 8
_m.constant_offset_displace = (0.0, 0.0, 0.0)
_m.relative_offset_displace = (0.0, 0.0, 1.0)
ob_plane_029.location = (-26.0, -0.7, 0.7)
ob_plane_029.rotation_euler = (0.0, 0.0, -4.712)
ob_plane_029.lineart.crease_threshold = 0.0
_m = ob_plane_029.modifiers.new('Array', 'ARRAY')
_m.count = 7
_m.constant_offset_displace = (0.0, 0.0, 0.0)
_m = ob_plane_029.modifiers.new('Array.001', 'ARRAY')
_m.count = 8
_m.constant_offset_displace = (0.0, 0.0, 0.0)
_m.relative_offset_displace = (0.0, 0.0, 1.0)
ob_plane_028.location = (-25.9, 0.8, 0.7)
ob_plane_028.rotation_euler = (0.0, 0.0, -6.283)
ob_plane_028.lineart.crease_threshold = 0.0
_m = ob_plane_028.modifiers.new('Array', 'ARRAY')
_m.count = 9
_m.constant_offset_displace = (0.0, 0.0, 0.0)
_m = ob_plane_028.modifiers.new('Array.001', 'ARRAY')
_m.count = 8
_m.constant_offset_displace = (0.0, 0.0, 0.0)
_m.relative_offset_displace = (0.0, 0.0, 1.0)
ob_plane_027.location = (-24.1, -0.8, 0.7)
ob_plane_027.rotation_euler = (0.0, 0.0, -3.142)
ob_plane_027.lineart.crease_threshold = 0.0
_m = ob_plane_027.modifiers.new('Array', 'ARRAY')
_m.count = 9
_m.constant_offset_displace = (0.0, 0.0, 0.0)
_m = ob_plane_027.modifiers.new('Array.001', 'ARRAY')
_m.count = 8
_m.constant_offset_displace = (0.0, 0.0, 0.0)
_m.relative_offset_displace = (0.0, 0.0, 1.0)
ob_plane_026.location = (-26.0, 0.8, 0.7)
ob_plane_026.lineart.crease_threshold = 0.0
_m = ob_plane_026.modifiers.new('Array', 'ARRAY')
_m.count = 8
_m.constant_offset_displace = (0.0, 0.0, 0.0)
_m.relative_offset_displace = (0.0, 0.0, 1.0)
ob_plane_025.location = (-26.0, -0.8, 0.7)
ob_plane_025.rotation_euler = (0.0, 0.0, 1.571)
ob_plane_025.lineart.crease_threshold = 0.0
_m = ob_plane_025.modifiers.new('Array', 'ARRAY')
_m.count = 8
_m.constant_offset_displace = (0.0, 0.0, 0.0)
_m.relative_offset_displace = (0.0, 0.0, 1.0)
ob_plane_024.location = (-24.0, 0.8, 0.7)
ob_plane_024.rotation_euler = (0.0, 0.0, 4.712)
ob_plane_024.lineart.crease_threshold = 0.0
_m = ob_plane_024.modifiers.new('Array', 'ARRAY')
_m.count = 8
_m.constant_offset_displace = (0.0, 0.0, 0.0)
_m.relative_offset_displace = (0.0, 0.0, 1.0)
ob_plane_023.location = (-24.4, -0.2, 0.7)
ob_plane_023.rotation_euler = (0.0, 0.0, 7.854)
ob_plane_023.lineart.crease_threshold = 0.0
_m = ob_plane_023.modifiers.new('Array', 'ARRAY')
_m.count = 8
_m.constant_offset_displace = (0.0, 0.0, 0.0)
_m.relative_offset_displace = (0.0, 0.0, 1.0)
ob_plane_022.location = (-24.4, 0.2, 0.7)
ob_plane_022.rotation_euler = (0.0, 0.0, 6.283)
ob_plane_022.lineart.crease_threshold = 0.0
_m = ob_plane_022.modifiers.new('Array', 'ARRAY')
_m.count = 8
_m.constant_offset_displace = (0.0, 0.0, 0.0)
_m.relative_offset_displace = (0.0, 0.0, 1.0)
ob_plane_021.location = (-24.0, 0.2, 0.7)
ob_plane_021.rotation_euler = (0.0, 0.0, 4.712)
ob_plane_021.lineart.crease_threshold = 0.0
_m = ob_plane_021.modifiers.new('Array', 'ARRAY')
_m.count = 8
_m.constant_offset_displace = (0.0, 0.0, 0.0)
_m.relative_offset_displace = (0.0, 0.0, 1.0)
ob_plane_020.location = (-24.0, 0.3, 0.7)
ob_plane_020.rotation_euler = (0.0, 0.0, 4.712)
ob_plane_020.lineart.crease_threshold = 0.0
_m = ob_plane_020.modifiers.new('Array', 'ARRAY')
_m.count = 8
_m.constant_offset_displace = (0.0, 0.0, 0.0)
_m.relative_offset_displace = (0.0, 0.0, 1.0)
ob_plane_019.location = (-24.0, -0.2, 0.7)
ob_plane_019.rotation_euler = (0.0, 0.0, 3.142)
ob_plane_019.lineart.crease_threshold = 0.0
_m = ob_plane_019.modifiers.new('Array', 'ARRAY')
_m.count = 8
_m.constant_offset_displace = (0.0, 0.0, 0.0)
_m.relative_offset_displace = (0.0, 0.0, 1.0)
ob_plane_018.location = (-24.0, -0.3, 0.7)
ob_plane_018.rotation_euler = (0.0, 0.0, 3.142)
ob_plane_018.lineart.crease_threshold = 0.0
_m = ob_plane_018.modifiers.new('Array', 'ARRAY')
_m.count = 8
_m.constant_offset_displace = (0.0, 0.0, 0.0)
_m.relative_offset_displace = (0.0, 0.0, 1.0)
ob_plane_016.location = (-24.0, 0.7, 0.7)
ob_plane_016.rotation_euler = (0.0, 0.0, -1.571)
ob_plane_016.lineart.crease_threshold = 0.0
_m = ob_plane_016.modifiers.new('Array', 'ARRAY')
_m.constant_offset_displace = (0.0, 0.0, 0.0)
_m = ob_plane_016.modifiers.new('Array.001', 'ARRAY')
_m.count = 8
_m.constant_offset_displace = (0.0, 0.0, 0.0)
_m.relative_offset_displace = (0.0, 0.0, 1.0)
ob_plane_017.location = (0.0, -1.192e-07, 0.0)
ob_plane_017.rotation_euler = (0.0, 0.0, -1.571)
ob_plane_017.lineart.crease_threshold = 0.0
ob_plane_014.location = (-20.0, -8.941e-08, 0.0)
ob_plane_014.rotation_euler = (0.0, 0.0, -1.571)
ob_plane_014.lineart.crease_threshold = 0.0
ob_cube.location = (-25.0, 0.0, 0.0)
ob_cube.lineart.crease_threshold = 0.0
_m = ob_cube.modifiers.new('Mirror', 'MIRROR')
_m.use_axis = (True, True, False)
ob_rotationcontrol_001.location = (-25.0, 0.0, 0.0)
ob_rotationcontrol_001.empty_image_offset = (0.0, 0.0)
ob_rotationcontrol_001.lineart.crease_threshold = 0.0
ob_cameratarget.parent = ob_rotationcontrol_001
ob_cameratarget.location = (0.0, 0.0, 2.451)
ob_cameratarget.empty_image_offset = (0.0, 0.0)
ob_cameratarget.lineart.crease_threshold = 0.0
ob_camera.parent = ob_cameratarget
ob_camera.location = (4.0, 4.0, 3.268)
ob_camera.rotation_euler = (1.109, 0.01082, 0.8149)
ob_camera.lock_rotations_4d = False
ob_camera.empty_display_type = 'ARROWS'
ob_camera.color = (0.0, 0.0, 0.0, 0.0)
ob_camera.display_type = 'WIRE'
ob_camera.lineart.crease_threshold = 0.0
_c = ob_camera.constraints.new('TRACK_TO'); _c.name = 'TrackTo'
_c.target = ob_cameratarget
ob_lamp_001.parent = ob_rotationcontrol_001
ob_lamp_001.location = (-1.0, 2.0, 2.0)
ob_lamp_001.lock_rotations_4d = False
ob_lamp_001.empty_display_type = 'ARROWS'
ob_lamp_001.color = (0.0, 0.0, 0.0, 0.0)
ob_lamp_001.lineart.crease_threshold = 0.0
_c = ob_lamp_001.constraints.new('TRACK_TO'); _c.name = 'TrackTo'
_c.target = ob_rotationcontrol_001
ob_lamp.parent = ob_rotationcontrol_001
ob_lamp.location = (-1.0, 2.0, 0.8)
ob_lamp.lock_rotations_4d = False
ob_lamp.empty_display_type = 'ARROWS'
ob_lamp.color = (0.0, 0.0, 0.0, 0.0)
ob_lamp.lineart.crease_threshold = 0.0
_c = ob_lamp.constraints.new('TRACK_TO'); _c.name = 'TrackTo'
_c.target = ob_rotationcontrol_001
ob_plane_008.location = (-25.0, -8.742e-08, 0.0)
ob_plane_008.rotation_euler = (0.0, 0.0, -1.571)
ob_plane_008.lineart.crease_threshold = 0.0
ob_plane_1859.location = (-25.0, -3.651e-07, 0.7)
ob_plane_1859.scale = (0.5, 1.0, 1.0)
ob_plane_1859.lineart.crease_threshold = 0.0
ob_plane_1870.location = (-24.0, -0.3, 0.7)
ob_plane_1870.rotation_euler = (0.0, 0.0, -1.571)
ob_plane_1870.lineart.crease_threshold = 0.0
_m = ob_plane_1870.modifiers.new('Array', 'ARRAY')
_m.constant_offset_displace = (0.0, 0.0, 0.0)
_m = ob_plane_1870.modifiers.new('Array.001', 'ARRAY')
_m.count = 8
_m.constant_offset_displace = (0.0, 0.0, 0.0)
_m.relative_offset_displace = (0.0, 0.0, 1.0)
ob_plane_1892.location = (-24.0, -0.8, 0.7)
ob_plane_1892.rotation_euler = (0.0, 0.0, 3.142)
ob_plane_1892.lineart.crease_threshold = 0.0
_m = ob_plane_1892.modifiers.new('Array', 'ARRAY')
_m.count = 8
_m.constant_offset_displace = (0.0, 0.0, 0.0)
_m.relative_offset_displace = (0.0, 0.0, 1.0)
ob_plane_2140.location = (-24.1, 0.1, 0.7)
ob_plane_2140.rotation_euler = (0.0, 0.0, -3.142)
ob_plane_2140.lineart.crease_threshold = 0.0
_m = ob_plane_2140.modifiers.new('Array', 'ARRAY')
_m.count = 8
_m.constant_offset_displace = (0.0, 0.0, 0.0)
_m.relative_offset_displace = (0.0, 0.0, 1.0)

# ---- collection membership
col_collection_1.objects.link(ob_plane_2149)
col_collection_1.objects.link(ob_cube_005)
col_collection_1.objects.link(ob_plane_056)
col_collection_1.objects.link(ob_plane_047)
col_collection_1.objects.link(ob_plane_046)
col_collection_1.objects.link(ob_plane_004)
col_collection_1.objects.link(ob_plane_045)
col_collection_1.objects.link(ob_plane_044)
col_collection_1.objects.link(ob_plane_043)
col_collection_1.objects.link(ob_plane_042)
col_collection_1.objects.link(ob_plane_041)
col_collection_1.objects.link(ob_plane_040)
col_collection_1.objects.link(ob_cube_004)
col_collection_1.objects.link(ob_plane_039)
col_collection_1.objects.link(ob_plane_038)
col_collection_1.objects.link(ob_plane_037)
col_collection_1.objects.link(ob_plane_036)
col_collection_1.objects.link(ob_plane_035)
col_collection_1.objects.link(ob_plane_034)
col_collection_1.objects.link(ob_plane_033)
col_collection_1.objects.link(ob_plane_032)
col_collection_1.objects.link(ob_plane_015)
col_collection_1.objects.link(ob_plane_013)
col_collection_1.objects.link(ob_plane_012)
col_collection_1.objects.link(ob_plane_011)
col_collection_1.objects.link(ob_plane_010)
col_collection_1.objects.link(ob_plane_009)
col_collection_1.objects.link(ob_plane_007)
col_collection_1.objects.link(ob_plane_006)
col_collection_1.objects.link(ob_plane_005)
col_collection_1.objects.link(ob_cube_003)
col_collection_1.objects.link(ob_plane_003)
col_collection_1.objects.link(ob_cube_002)
col_collection_1.objects.link(ob_cube_001)
col_collection_1.objects.link(ob_plane_002)
col_collection_1.objects.link(ob_plane_001)
col_collection_1.objects.link(ob_plane_000)
col_collection_1.objects.link(ob_plane_031)
col_collection_1.objects.link(ob_plane_030)
col_collection_1.objects.link(ob_plane_029)
col_collection_1.objects.link(ob_plane_028)
col_collection_1.objects.link(ob_plane_027)
col_collection_1.objects.link(ob_plane_026)
col_collection_1.objects.link(ob_plane_025)
col_collection_1.objects.link(ob_plane_024)
col_collection_1.objects.link(ob_plane_023)
col_collection_1.objects.link(ob_plane_022)
col_collection_1.objects.link(ob_plane_021)
col_collection_1.objects.link(ob_plane_020)
col_collection_1.objects.link(ob_plane_019)
col_collection_1.objects.link(ob_plane_018)
col_collection_1.objects.link(ob_plane_016)
col_collection_1.objects.link(ob_plane_017)
col_collection_1.objects.link(ob_plane_014)
col_collection_1.objects.link(ob_cube)
col_collection_1.objects.link(ob_rotationcontrol_001)
col_collection_1.objects.link(ob_cameratarget)
col_collection_1.objects.link(ob_camera)
col_collection_1.objects.link(ob_lamp_001)
col_collection_1.objects.link(ob_lamp)
col_collection_1.objects.link(ob_plane_008)
col_collection_1.objects.link(ob_plane_1859)
col_collection_1.objects.link(ob_plane_1870)
col_collection_1.objects.link(ob_plane_1892)
col_collection_1.objects.link(ob_plane_2140)

# ---- scene / render settings (as saved in the file)
scene.camera = ob_camera
scene.frame_start = 1; scene.frame_end = 6; scene.frame_set(6)
scene.render.engine = 'BLENDER_EEVEE_NEXT'
scene.render.image_settings.compression = 90
scene.render.resolution_x = 256
scene.render.resolution_y = 512
scene.render.dither_intensity = 0.0
scene.render.bake_margin = 2
scene.render.bake_bias = 0.0
scene.cycles.use_denoising = False
scene.cycles.samples = 10
scene.cycles.sampling_pattern = 'TABULATED_SOBOL'
scene.cycles.light_sampling_threshold = 0.0
scene.cycles.use_adaptive_sampling = False
scene.cycles.use_light_tree = False
scene.cycles.blur_glossy = 0.0
scene.cycles.volume_bounces = 1
scene.cycles.pixel_filter_type = 'GAUSSIAN'
scene.cycles.sample_clamp_indirect = 0.0
scene.view_settings.view_transform = 'Standard'
bpy.context.view_layer.update()
